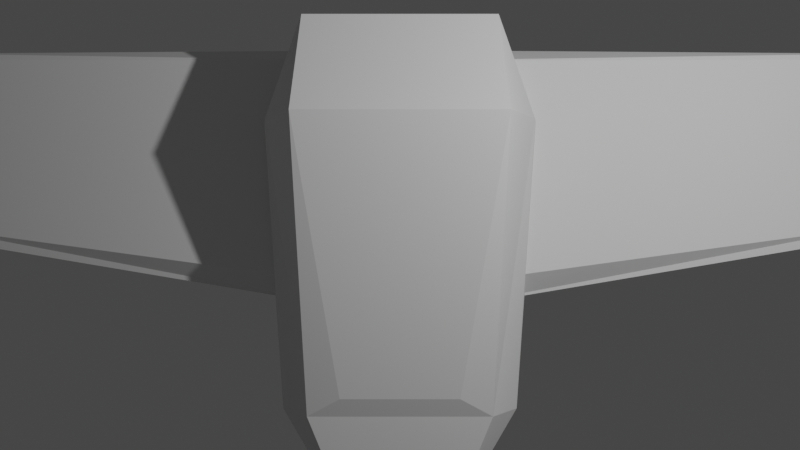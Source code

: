 # Source: ship3_002.blend  (saved by Blender 3.4.6; exported with 4.5.12 LTS)
import bpy
from mathutils import Matrix  # noqa: F401  (used for matrix-valued properties, if any)

bpy.ops.wm.read_factory_settings(use_empty=True)
scene = bpy.context.scene
scene.name = 'Scene'

# ---- collections
col_collection = bpy.data.collections.new('Collection'); scene.collection.children.link(col_collection)

# ---- world
world_world = bpy.data.worlds.new('World'); scene.world = world_world
world_world.use_nodes = True; world_world.node_tree.nodes.clear()
_N = world_world.node_tree.nodes; _L = world_world.node_tree.links
n0 = _N.new('ShaderNodeOutputWorld'); n0.name = 'World Output'; n0.location = (300, 300)
n1 = _N.new('ShaderNodeBackground'); n1.name = 'Background'; n1.location = (10, 300)
n1.inputs[0].default_value = (0.05088, 0.05088, 0.05088, 1.0)
_L.new(n1.outputs[0], n0.inputs[0])
n0.is_active_output = True
world_world.color = (0.05088, 0.05088, 0.05088)
world_world.use_sun_shadow = False
world_world.sun_shadow_jitter_overblur = 0.0

# ---- cameras
cam_camera = bpy.data.cameras.new('Camera')
cam_camera.clip_end = 100.0
cam_camera.ortho_scale = 7.314

# ---- lights
light_light = bpy.data.lights.new('Light', 'POINT')
light_light.transmission_factor = 0.0
light_light.energy = 1000.0
light_light.shadow_soft_size = 0.1
light_light.shadow_maximum_resolution = 0.006
light_light.use_absolute_resolution = True

# ---- meshes
me_cube_001 = bpy.data.meshes.new('Cube.001')
me_cube_001.from_pydata([(-1.309, -3.197, -0.5409), (-0.6416, -2.989, 0.1324), (-1.0, 1.0, -1.0), (-1.0, 1.0, 0.6721), (-1.0, -3.197, 0.0), (-1.0, 1.0, 0.0), (-1.582, 0.0, -1.0), (-1.095, 0.0, 1.0), (-1.453, 0.0, 0.0), (0.0, 1.0, -1.0), (0.0, 1.0, 0.6721), (0.0, -3.197, -1.053), (0.0, -2.989, 0.1324), (0.0, -3.197, 0.0), (0.0, 1.0, 0.0), (0.0, 0.0, 1.0), (0.0, 0.0, -1.424), (-0.474, -4.641, -0.5619), (-0.5784, -4.319, -0.2718), (0.0, -4.319, -0.2718), (0.0, -4.641, -0.6218), (-0.5, 1.0, -1.0), (-0.3208, -2.989, 0.1324), (-0.2664, -3.197, 0.0), (-0.7911, 0.0, -1.424), (-0.5, 1.0, 0.6721), (-0.6547, -3.197, -1.052), (-0.5, 1.0, 0.0), (-0.5475, 0.0, 1.0), (-0.2119, -4.319, -0.2718), (-0.2066, -4.641, -0.5919)], [], [(8, 7, 3, 5), (23, 22, 1, 4), (28, 7, 1, 22), (4, 0, 17, 18), (6, 8, 5, 2), (0, 4, 8, 6), (25, 3, 7, 28), (4, 1, 7, 8), (21, 9, 16, 24), (21, 27, 14, 9), (24, 16, 11, 26), (27, 25, 10, 14), (30, 29, 18, 17), (26, 11, 20, 30), (11, 13, 19, 20), (23, 4, 18, 29), (13, 23, 29, 19), (0, 26, 30, 17), (20, 19, 29, 30), (5, 3, 25, 27), (6, 24, 26, 0), (2, 5, 27, 21), (2, 21, 24, 6), (10, 25, 28, 15), (15, 28, 22, 12), (13, 12, 22, 23)])
_uv = me_cube_001.uv_layers.new(name='UVMap')
_uv.uv.foreach_set('vector', [0.5, 0.125, 0.625, 0.125, 0.625, 0.25, 0.5, 0.25, 0.5, 0.9375, 0.625, 0.9375, 0.625, 1.0, 0.5, 1.0, 0.8125, 0.625, 0.875, 0.625, 0.875, 0.75, 0.8125, 0.75, 0.5, 0.0, 0.375, 0.0, 0.375, 0.0, 0.5, 0.0, 0.375, 0.125, 0.5, 0.125, 0.5, 0.25, 0.375, 0.25, 0.375, 0.0, 0.5, 0.0, 0.5, 0.125, 0.375, 0.125, 0.8125, 0.5, 0.875, 0.5, 0.875, 0.625, 0.8125, 0.625, 0.5, 0.0, 0.625, 0.0, 0.625, 0.125, 0.5, 0.125, 0.1875, 0.5, 0.25, 0.5, 0.25, 0.625, 0.1875, 0.625, 0.375, 0.3125, 0.5, 0.3125, 0.5, 0.375, 0.375, 0.375, 0.1875, 0.625, 0.25, 0.625, 0.25, 0.75, 0.1875, 0.75, 0.5, 0.3125, 0.625, 0.3125, 0.625, 0.375, 0.5, 0.375, 0.375, 0.9375, 0.5, 0.9375, 0.5, 1.0, 0.375, 1.0, 0.1875, 0.75, 0.25, 0.75, 0.25, 0.75, 0.1875, 0.75, 0.0, 0.0, 0.0, 0.0, 0.0, 0.0, 0.0, 0.0, 0.5, 0.9375, 0.5, 1.0, 0.5, 1.0, 0.5, 0.9375, 0.5, 0.875, 0.5, 0.9375, 0.5, 0.9375, 0.5, 0.875, 0.125, 0.75, 0.1875, 0.75, 0.1875, 0.75, 0.125, 0.75, 0.375, 0.875, 0.5, 0.875, 0.5, 0.9375, 0.375, 0.9375, 0.5, 0.25, 0.625, 0.25, 0.625, 0.3125, 0.5, 0.3125, 0.125, 0.625, 0.1875, 0.625, 0.1875, 0.75, 0.125, 0.75, 0.375, 0.25, 0.5, 0.25, 0.5, 0.3125, 0.375, 0.3125, 0.125, 0.5, 0.1875, 0.5, 0.1875, 0.625, 0.125, 0.625, 0.75, 0.5, 0.8125, 0.5, 0.8125, 0.625, 0.75, 0.625, 0.75, 0.625, 0.8125, 0.625, 0.8125, 0.75, 0.75, 0.75, 0.5, 0.875, 0.625, 0.875, 0.625, 0.9375, 0.5, 0.9375])
me_cube_001.update()
me_cube_002 = bpy.data.meshes.new('Cube.002')
me_cube_002.from_pydata([(-5.487, -0.3014, -0.29), (-5.487, -0.4869, -0.2256), (-5.487, 1.338, -0.29), (-5.487, 1.436, -0.2256), (0.0, -1.202, -0.3388), (0.0, -1.202, 0.3388), (0.0, 1.338, -0.3388), (0.0, 1.338, 0.3388), (-5.487, -0.6069, -0.256), (-5.487, 1.508, -0.256), (0.0, 1.508, 0.0), (0.0, -1.508, 0.0)], [], [(8, 1, 3, 9), (9, 3, 7, 10), (10, 7, 5, 11), (11, 5, 1, 8), (2, 6, 4, 0), (7, 3, 1, 5), (4, 11, 8, 0), (6, 10, 11, 4), (2, 9, 10, 6), (0, 8, 9, 2)])
_uv = me_cube_002.uv_layers.new(name='UVMap')
_uv.uv.foreach_set('vector', [0.5, 0.0, 0.625, 0.0, 0.625, 0.25, 0.5, 0.25, 0.5, 0.25, 0.625, 0.25, 0.625, 0.5, 0.5, 0.5, 0.5, 0.5, 0.625, 0.5, 0.625, 0.75, 0.5, 0.75, 0.5, 0.75, 0.625, 0.75, 0.625, 1.0, 0.5, 1.0, 0.125, 0.5, 0.375, 0.5, 0.375, 0.75, 0.125, 0.75, 0.625, 0.5, 0.875, 0.5, 0.875, 0.75, 0.625, 0.75, 0.375, 0.75, 0.5, 0.75, 0.5, 1.0, 0.375, 1.0, 0.375, 0.5, 0.5, 0.5, 0.5, 0.75, 0.375, 0.75, 0.375, 0.25, 0.5, 0.25, 0.5, 0.5, 0.375, 0.5, 0.375, 0.0, 0.5, 0.0, 0.5, 0.25, 0.375, 0.25])
me_cube_002.update()
me_cylinder = bpy.data.meshes.new('Cylinder')
me_cylinder.from_pydata([(-5.534, 1.588, -0.1653), (-5.454, -4.31, -0.08458), (-5.522, 1.588, -0.1665), (-5.426, -4.309, -0.08733), (-5.51, 1.588, -0.1701), (-5.399, -4.309, -0.09547), (-5.499, 1.588, -0.1758), (-5.374, -4.309, -0.1087), (-5.49, 1.588, -0.1836), (-5.353, -4.308, -0.1265), (-5.482, 1.589, -0.193), (-5.335, -4.308, -0.1481), (-5.476, 1.589, -0.2038), (-5.322, -4.308, -0.1728), (-5.473, 1.589, -0.2154), (-5.314, -4.308, -0.1997), (-5.472, 1.589, -0.2276), (-5.311, -4.308, -0.2276), (-5.473, 1.589, -0.2397), (-5.314, -4.308, -0.2555), (-5.476, 1.589, -0.2514), (-5.322, -4.308, -0.2823), (-5.482, 1.589, -0.2621), (-5.335, -4.308, -0.307), (-5.49, 1.588, -0.2716), (-5.353, -4.308, -0.3287), (-5.499, 1.588, -0.2793), (-5.374, -4.309, -0.3464), (-5.51, 1.588, -0.285), (-5.399, -4.309, -0.3597), (-5.522, 1.588, -0.2886), (-5.426, -4.309, -0.3678), (-5.534, 1.588, -0.2898), (-5.454, -4.31, -0.3705), (-5.546, 1.588, -0.2886), (-5.482, -4.31, -0.3678), (-5.558, 1.588, -0.285), (-5.509, -4.31, -0.3597), (-5.568, 1.587, -0.2793), (-5.533, -4.311, -0.3464), (-5.578, 1.587, -0.2716), (-5.555, -4.311, -0.3287), (-5.586, 1.587, -0.2621), (-5.573, -4.311, -0.307), (-5.591, 1.587, -0.2514), (-5.586, -4.311, -0.2823), (-5.595, 1.587, -0.2397), (-5.594, -4.312, -0.2555), (-5.596, 1.587, -0.2276), (-5.597, -4.312, -0.2276), (-5.595, 1.587, -0.2154), (-5.594, -4.312, -0.1997), (-5.591, 1.587, -0.2038), (-5.586, -4.311, -0.1728), (-5.586, 1.587, -0.193), (-5.573, -4.311, -0.1481), (-5.578, 1.587, -0.1836), (-5.555, -4.311, -0.1265), (-5.568, 1.587, -0.1758), (-5.533, -4.311, -0.1087), (-5.558, 1.588, -0.1701), (-5.509, -4.31, -0.09547), (-5.546, 1.588, -0.1665), (-5.482, -4.31, -0.08733)], [], [(0, 1, 3, 2), (2, 3, 5, 4), (4, 5, 7, 6), (6, 7, 9, 8), (8, 9, 11, 10), (10, 11, 13, 12), (12, 13, 15, 14), (14, 15, 17, 16), (16, 17, 19, 18), (18, 19, 21, 20), (20, 21, 23, 22), (22, 23, 25, 24), (24, 25, 27, 26), (26, 27, 29, 28), (28, 29, 31, 30), (30, 31, 33, 32), (32, 33, 35, 34), (34, 35, 37, 36), (36, 37, 39, 38), (38, 39, 41, 40), (40, 41, 43, 42), (42, 43, 45, 44), (44, 45, 47, 46), (46, 47, 49, 48), (48, 49, 51, 50), (50, 51, 53, 52), (52, 53, 55, 54), (54, 55, 57, 56), (56, 57, 59, 58), (58, 59, 61, 60), (3, 1, 63, 61, 59, 57, 55, 53, 51, 49, 47, 45, 43, 41, 39, 37, 35, 33, 31, 29, 27, 25, 23, 21, 19, 17, 15, 13, 11, 9, 7, 5), (60, 61, 63, 62), (62, 63, 1, 0), (0, 2, 4, 6, 8, 10, 12, 14, 16, 18, 20, 22, 24, 26, 28, 30, 32, 34, 36, 38, 40, 42, 44, 46, 48, 50, 52, 54, 56, 58, 60, 62)])
_uv = me_cylinder.uv_layers.new(name='UVMap')
_uv.uv.foreach_set('vector', [1.0, 0.5, 1.0, 1.0, 0.9688, 1.0, 0.9688, 0.5, 0.9688, 0.5, 0.9688, 1.0, 0.9375, 1.0, 0.9375, 0.5, 0.9375, 0.5, 0.9375, 1.0, 0.9062, 1.0, 0.9062, 0.5, 0.9062, 0.5, 0.9062, 1.0, 0.875, 1.0, 0.875, 0.5, 0.875, 0.5, 0.875, 1.0, 0.8438, 1.0, 0.8438, 0.5, 0.8438, 0.5, 0.8438, 1.0, 0.8125, 1.0, 0.8125, 0.5, 0.8125, 0.5, 0.8125, 1.0, 0.7812, 1.0, 0.7812, 0.5, 0.7812, 0.5, 0.7812, 1.0, 0.75, 1.0, 0.75, 0.5, 0.75, 0.5, 0.75, 1.0, 0.7188, 1.0, 0.7188, 0.5, 0.7188, 0.5, 0.7188, 1.0, 0.6875, 1.0, 0.6875, 0.5, 0.6875, 0.5, 0.6875, 1.0, 0.6562, 1.0, 0.6562, 0.5, 0.6562, 0.5, 0.6562, 1.0, 0.625, 1.0, 0.625, 0.5, 0.625, 0.5, 0.625, 1.0, 0.5938, 1.0, 0.5938, 0.5, 0.5938, 0.5, 0.5938, 1.0, 0.5625, 1.0, 0.5625, 0.5, 0.5625, 0.5, 0.5625, 1.0, 0.5312, 1.0, 0.5312, 0.5, 0.5312, 0.5, 0.5312, 1.0, 0.5, 1.0, 0.5, 0.5, 0.5, 0.5, 0.5, 1.0, 0.4688, 1.0, 0.4688, 0.5, 0.4688, 0.5, 0.4688, 1.0, 0.4375, 1.0, 0.4375, 0.5, 0.4375, 0.5, 0.4375, 1.0, 0.4062, 1.0, 0.4062, 0.5, 0.4062, 0.5, 0.4062, 1.0, 0.375, 1.0, 0.375, 0.5, 0.375, 0.5, 0.375, 1.0, 0.3438, 1.0, 0.3438, 0.5, 0.3438, 0.5, 0.3438, 1.0, 0.3125, 1.0, 0.3125, 0.5, 0.3125, 0.5, 0.3125, 1.0, 0.2812, 1.0, 0.2812, 0.5, 0.2812, 0.5, 0.2812, 1.0, 0.25, 1.0, 0.25, 0.5, 0.25, 0.5, 0.25, 1.0, 0.2188, 1.0, 0.2188, 0.5, 0.2188, 0.5, 0.2188, 1.0, 0.1875, 1.0, 0.1875, 0.5, 0.1875, 0.5, 0.1875, 1.0, 0.1562, 1.0, 0.1562, 0.5, 0.1562, 0.5, 0.1562, 1.0, 0.125, 1.0, 0.125, 0.5, 0.125, 0.5, 0.125, 1.0, 0.09375, 1.0, 0.09375, 0.5, 0.09375, 0.5, 0.09375, 1.0, 0.0625, 1.0, 0.0625, 0.5, 0.2968, 0.4854, 0.25, 0.49, 0.2032, 0.4854, 0.1582, 0.4717, 0.1167, 0.4496, 0.08029, 0.4197, 0.05045, 0.3833, 0.02827, 0.3418, 0.01461, 0.2968, 0.01, 0.25, 0.01461, 0.2032, 0.02827, 0.1582, 0.05045, 0.1167, 0.08029, 0.08029, 0.1167, 0.05045, 0.1582, 0.02827, 0.2032, 0.01461, 0.25, 0.01, 0.2968, 0.01461, 0.3418, 0.02827, 0.3833, 0.05045, 0.4197, 0.08029, 0.4496, 0.1167, 0.4717, 0.1582, 0.4854, 0.2032, 0.49, 0.25, 0.4854, 0.2968, 0.4717, 0.3418, 0.4496, 0.3833, 0.4197, 0.4197, 0.3833, 0.4496, 0.3418, 0.4717, 0.0625, 0.5, 0.0625, 1.0, 0.03125, 1.0, 0.03125, 0.5, 0.03125, 0.5, 0.03125, 1.0, 0.0, 1.0, 0.0, 0.5, 0.75, 0.49, 0.7968, 0.4854, 0.8418, 0.4717, 0.8833, 0.4496, 0.9197, 0.4197, 0.9496, 0.3833, 0.9717, 0.3418, 0.9854, 0.2968, 0.99, 0.25, 0.9854, 0.2032, 0.9717, 0.1582, 0.9496, 0.1167, 0.9197, 0.08029, 0.8833, 0.05045, 0.8418, 0.02827, 0.7968, 0.01461, 0.75, 0.01, 0.7032, 0.01461, 0.6582, 0.02827, 0.6167, 0.05045, 0.5803, 0.08029, 0.5504, 0.1167, 0.5283, 0.1582, 0.5146, 0.2032, 0.51, 0.25, 0.5146, 0.2968, 0.5283, 0.3418, 0.5504, 0.3833, 0.5803, 0.4197, 0.6167, 0.4496, 0.6582, 0.4717, 0.7032, 0.4854])
me_cylinder.update()

# ---- objects
ob_light = bpy.data.objects.new('Light', light_light)
ob_camera = bpy.data.objects.new('Camera', cam_camera)
ob_body = bpy.data.objects.new('Body', me_cube_001)
ob_cube = bpy.data.objects.new('Cube', me_cube_002)
ob_cylinder = bpy.data.objects.new('Cylinder', me_cylinder)

# ---- transforms, parenting, visibility, modifiers, constraints
ob_light.location = (4.076, 1.005, 5.904)
ob_light.rotation_euler = (0.6503, 0.05522, 1.866)
ob_light.lock_rotations_4d = False
ob_light.empty_display_type = 'ARROWS'
ob_light.color = (0.0, 0.0, 0.0, 0.0)
ob_light.lineart.crease_threshold = 0.0
ob_camera.location = (0.0, -1.139, 11.93)
ob_camera.lock_rotations_4d = False
ob_camera.empty_display_type = 'ARROWS'
ob_camera.color = (0.0, 0.0, 0.0, 0.0)
ob_camera.display_type = 'WIRE'
ob_camera.lineart.crease_threshold = 0.0
ob_body.location = (0.0, 0.0, 0.0)
_m = ob_body.modifiers.new('Mirror', 'MIRROR')
ob_cube.location = (0.0, -0.6659, -0.6612)
_m = ob_cube.modifiers.new('Mirror', 'MIRROR')
ob_cylinder.location = (0.0, -0.6659, -0.6612)
_m = ob_cylinder.modifiers.new('Mirror', 'MIRROR')

# ---- collection membership
col_collection.objects.link(ob_light)
col_collection.objects.link(ob_camera)
col_collection.objects.link(ob_body)
col_collection.objects.link(ob_cube)
col_collection.objects.link(ob_cylinder)

# ---- scene / render settings (as saved in the file)
scene.camera = ob_camera
scene.frame_start = 1; scene.frame_end = 250; scene.frame_set(1)
scene.render.engine = 'BLENDER_EEVEE_NEXT'
scene.render.film_transparent = True
scene.render.use_freestyle = True
scene.render.line_thickness_mode = 'RELATIVE'
scene.render.line_thickness = 2.2
scene.cycles.sampling_pattern = 'TABULATED_SOBOL'
scene.cycles.use_light_tree = False
scene.view_settings.view_transform = 'Filmic'
bpy.context.view_layer.update()
